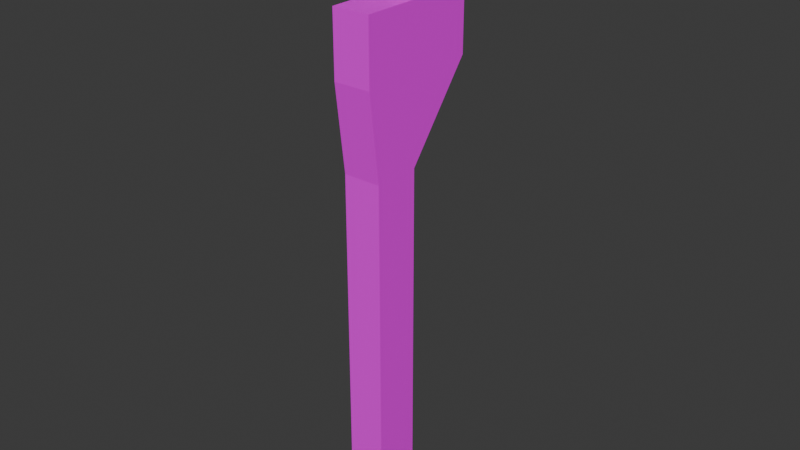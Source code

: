 # Source: Wrench.blend  (saved by Blender 5.1.29; exported with 4.5.12 LTS)
import bpy
from mathutils import Matrix  # noqa: F401  (used for matrix-valued properties, if any)

bpy.ops.wm.read_factory_settings(use_empty=True)
scene = bpy.context.scene
scene.name = 'Scene'

# ---- collections
col_collection = bpy.data.collections.new('Collection'); scene.collection.children.link(col_collection)

# ---- images (referenced by path relative to the original .blend; pixels are not part of the script)
import os
ASSET_DIR = os.environ.get("B2B_ASSET_DIR", "")  # directory of the original .blend (textures are referenced by path, not embedded)
HERE = os.path.dirname(os.path.abspath(__file__))  # packed textures are extracted next to this script under _unpacked/

def load_image(name, relpath, width, height, colorspace="sRGB"):
    """Load a texture the original file referenced (path relative to the .blend, or extracted next to this script)."""
    p = next((c for c in (os.path.join(HERE, relpath), os.path.join(ASSET_DIR, relpath)) if relpath and os.path.exists(c)), "")
    if p:
        img = bpy.data.images.load(p, check_existing=True)
        img.name = name
    else:  # same state as the original file: an image datablock whose file is absent (Cycles renders it pink)
        img = bpy.data.images.new(name, width, height)
        img.source = "FILE"
        img.filepath = "//" + (relpath or name)
    img.colorspace_settings.name = colorspace
    return img
img_wrenchtex_png = load_image('WrenchTex.png', 'WrenchTex.png', 1024, 1024, 'sRGB')

# ---- materials (node trees are filled in below, after node groups)
mat_material_001 = bpy.data.materials.new('Material.001')

# ---- material node trees
mat_material_001.use_nodes = True; mat_material_001.node_tree.nodes.clear()
_N = mat_material_001.node_tree.nodes; _L = mat_material_001.node_tree.links
n0 = _N.new('ShaderNodeBsdfPrincipled'); n0.name = 'Principled BSDF'; n0.location = (-200, 100)
n1 = _N.new('ShaderNodeOutputMaterial'); n1.name = 'Material Output'; n1.location = (200, 100)
n2 = _N.new('ShaderNodeTexImage'); n2.name = 'Image Texture'; n2.location = (-490, 75)
n2.image = img_wrenchtex_png
n2.interpolation = 'Closest'
_L.new(n0.outputs[0], n1.inputs[0])
_L.new(n2.outputs[0], n0.inputs[0])
n1.is_active_output = True

# ---- world
world_world = bpy.data.worlds.new('World'); scene.world = world_world
world_world.use_nodes = True; world_world.node_tree.nodes.clear()
_N = world_world.node_tree.nodes; _L = world_world.node_tree.links
n0 = _N.new('ShaderNodeOutputWorld'); n0.name = 'World Output'; n0.location = (200, 100)
n1 = _N.new('ShaderNodeBackground'); n1.name = 'Background'; n1.location = (-200, 100)
n1.inputs[0].default_value = (0.05088, 0.05088, 0.05088, 1.0)
_L.new(n1.outputs[0], n0.inputs[0])
n0.is_active_output = True
world_world.color = (0.05088, 0.05088, 0.05088)
world_world.sun_shadow_jitter_overblur = 0.0

# ---- meshes
me_cube_001 = bpy.data.meshes.new('Cube.001')
me_cube_001.from_pydata([(-0.1673, -0.2076, -3.08), (-0.1673, -0.2968, 1.46), (-0.1673, 0.2076, -3.08), (-0.1673, 0.7917, 1.46), (0.1673, -0.2076, -3.08), (0.1673, -0.2968, 1.46), (0.1673, 0.2076, -3.08), (0.1673, 0.7917, 1.46), (-0.1673, -0.2076, 0.1436), (-0.1673, 0.2076, 0.1436), (0.1673, 0.2076, 0.1436), (0.1673, -0.2076, 0.1436), (-0.1673, -0.2968, 0.9034), (-0.1673, 0.7917, 0.9034), (0.1673, 0.7917, 0.9034), (0.1673, -0.2968, 0.9034), (-0.1244, 0.2648, 1.401), (-0.1244, 0.2648, 2.257), (-0.1244, 0.5932, 1.401), (0.1244, 0.2648, 1.401), (0.1244, 0.2648, 2.257), (0.1244, 0.5932, 1.401), (-0.1244, 0.2648, 1.884), (-0.1244, 0.5932, 1.884), (0.1244, 0.5932, 1.884), (0.1244, 0.2648, 1.884), (-0.1244, -0.3139, 1.884), (0.1244, -0.3139, 1.884), (-0.1244, 0.3478, 2.257), (-0.1244, 0.5932, 2.011), (0.1244, 0.5932, 2.011), (0.1244, 0.3478, 2.257), (-0.1244, -0.3139, 2.011), (-0.1244, -0.06842, 2.257), (0.1244, -0.06842, 2.257), (0.1244, -0.3139, 2.011)], [], [(12, 1, 3, 13), (13, 3, 7, 14), (14, 7, 5, 15), (15, 5, 1, 12), (2, 6, 4, 0), (7, 3, 1, 5), (4, 11, 8, 0), (6, 10, 11, 4), (2, 9, 10, 6), (0, 8, 9, 2), (11, 15, 12, 8), (10, 14, 15, 11), (9, 13, 14, 10), (8, 12, 13, 9), (18, 21, 19, 16), (19, 25, 22, 16), (21, 24, 25, 19), (18, 23, 24, 21), (16, 22, 23, 18), (22, 25, 27, 26), (28, 31, 30, 29), (34, 33, 32, 35), (31, 28, 17, 20), (23, 29, 30, 24), (22, 17, 28, 29, 23), (24, 30, 31, 20, 25), (17, 22, 26, 32, 33), (27, 35, 32, 26), (20, 17, 33, 34), (25, 20, 34, 35, 27)])
_uv = me_cube_001.uv_layers.new(name='UVMap')
_uv.uv.foreach_set('vector', [0.4264, 0.6831, 0.4264, 0.7751, 0.2465, 0.7751, 0.2465, 0.6831, 0.1995, 0.7627, 0.1995, 0.8547, 0.1442, 0.8547, 0.1442, 0.7627, 0.6386, 0.6856, 0.6386, 0.7776, 0.4587, 0.7776, 0.4587, 0.6856, 0.0874, 0.728, 0.0874, 0.82, 0.03211, 0.82, 0.03211, 0.728, 0.03211, 0.0001178, 0.0874, 0.0001179, 0.0874, 0.06874, 0.03211, 0.06874, 0.0874, 0.9999, 0.03211, 0.9999, 0.03211, 0.82, 0.0874, 0.82, 0.0874, 0.06874, 0.0874, 0.6016, 0.03211, 0.6016, 0.03211, 0.06874, 0.542, 0.02719, 0.542, 0.56, 0.4734, 0.56, 0.4734, 0.02719, 0.1995, 0.07148, 0.1995, 0.6043, 0.1442, 0.6043, 0.1442, 0.07148, 0.4117, 0.02473, 0.4117, 0.5576, 0.3431, 0.5576, 0.3431, 0.02473, 0.0874, 0.6016, 0.0874, 0.728, 0.03211, 0.728, 0.03211, 0.6016, 0.542, 0.56, 0.6386, 0.6856, 0.4587, 0.6856, 0.4734, 0.56, 0.1995, 0.6043, 0.1995, 0.7627, 0.1442, 0.7627, 0.1442, 0.6043, 0.4117, 0.5576, 0.4264, 0.6831, 0.2465, 0.6831, 0.3431, 0.5576, 0.9849, 0.9999, 0.9081, 0.9999, 0.9081, 0.8985, 0.9849, 0.8985, 0.9081, 0.8985, 0.9081, 0.7493, 0.9849, 0.7493, 0.9849, 0.8985, 0.869, 0.6939, 0.8694, 0.8431, 0.768, 0.8434, 0.7676, 0.6941, 0.9849, 8.196e-05, 0.9849, 0.1493, 0.9081, 0.1493, 0.9081, 8.197e-05, 0.6992, 0.3296, 0.6988, 0.4788, 0.5974, 0.4786, 0.5978, 0.3293, 0.9849, 0.7493, 0.9081, 0.7493, 0.9081, 0.5705, 0.9849, 0.5705, 0.9849, 0.2957, 0.9081, 0.2957, 0.9081, 0.1885, 0.9849, 0.1885, 0.9081, 0.4242, 0.9849, 0.4242, 0.9849, 0.5314, 0.9081, 0.5314, 0.9081, 0.2957, 0.9849, 0.2957, 0.9849, 0.3213, 0.9081, 0.3213, 0.9849, 0.1493, 0.9849, 0.1885, 0.9081, 0.1885, 0.9081, 0.1493, 0.6988, 0.4788, 0.6986, 0.5938, 0.673, 0.5937, 0.5973, 0.5177, 0.5974, 0.4786, 0.8694, 0.8431, 0.8695, 0.8823, 0.7939, 0.9583, 0.7682, 0.9583, 0.768, 0.8434, 0.6986, 0.5938, 0.6988, 0.4788, 0.8776, 0.4792, 0.8775, 0.5184, 0.8015, 0.594, 0.9081, 0.5705, 0.9081, 0.5314, 0.9849, 0.5314, 0.9849, 0.5705, 0.9081, 0.3213, 0.9849, 0.3213, 0.9849, 0.4242, 0.9081, 0.4242, 0.768, 0.8434, 0.7682, 0.9583, 0.6653, 0.9586, 0.5893, 0.8829, 0.5893, 0.8438])
me_cube_001.materials.append(mat_material_001)
me_cube_001.update()

# ---- objects
ob_cube = bpy.data.objects.new('Cube', me_cube_001)

# ---- transforms, parenting, visibility, modifiers, constraints
ob_cube.location = (0.0, 0.0, 2.414)

# ---- collection membership
col_collection.objects.link(ob_cube)

# ---- scene / render settings (as saved in the file)
scene.frame_start = 1; scene.frame_end = 250; scene.frame_set(1)
scene.render.engine = 'BLENDER_EEVEE_NEXT'
scene.render.bake_bias = 0.0
scene.render.bake_samples = 0
scene.cycles.sampling_pattern = 'TABULATED_SOBOL'
scene.eevee.use_volume_custom_range = False
bpy.context.view_layer.update()

# ---- added for rendering (the .blend has no active camera and no usable light): camera, sun
cam_auto = bpy.data.cameras.new('AutoCamera')
cam_auto.lens = 50.0
cam_auto.sensor_width = 36.0
cam_auto.clip_end = 1000.0
ob_auto_camera = bpy.data.objects.new('AutoCamera', cam_auto)
scene.collection.objects.link(ob_auto_camera)
ob_auto_camera.location = (5.05205, -5.82355, 6.04418)
ob_auto_camera.rotation_euler = (1.09748, -7.21219e-08, 0.694738)
scene.camera = ob_auto_camera
light_auto_sun = bpy.data.lights.new('AutoSun', 'SUN')
light_auto_sun.energy = 3.0
light_auto_sun.angle = 0.0523599
ob_auto_sun = bpy.data.objects.new('AutoSun', light_auto_sun)
scene.collection.objects.link(ob_auto_sun)
ob_auto_sun.rotation_euler = (0.872665, 0.174533, 0.523599)
bpy.context.view_layer.update()
